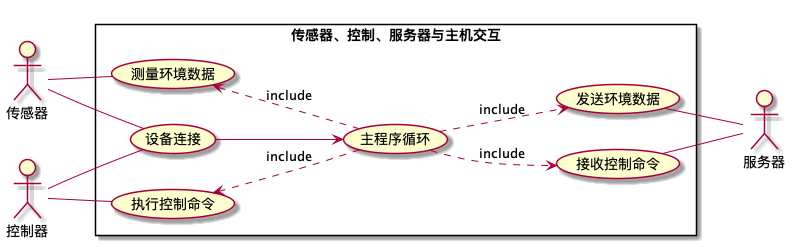

The diagram above was rendered by PlantUML. Its source (embedded in the PNG):
@startuml 传感器与主机交互
left to right direction
skinparam packageStyle rectangle
actor 传感器 as sensor
actor 控制器 as controller
actor 服务器 as server
rectangle 传感器、控制、服务器与主机交互{
    sensor - (设备连接)
    controller - (设备连接)
    sensor -down- (测量环境数据)
    controller -down- (执行控制命令)
    (设备连接) --> (主程序循环)
    (主程序循环) .up.> (测量环境数据):include
    (主程序循环) ..> (发送环境数据):include
    (主程序循环) ..> (接收控制命令):include
    (主程序循环) .up.> (执行控制命令):include
    (发送环境数据) -- server
    (接收控制命令) -- server
}

@enduml